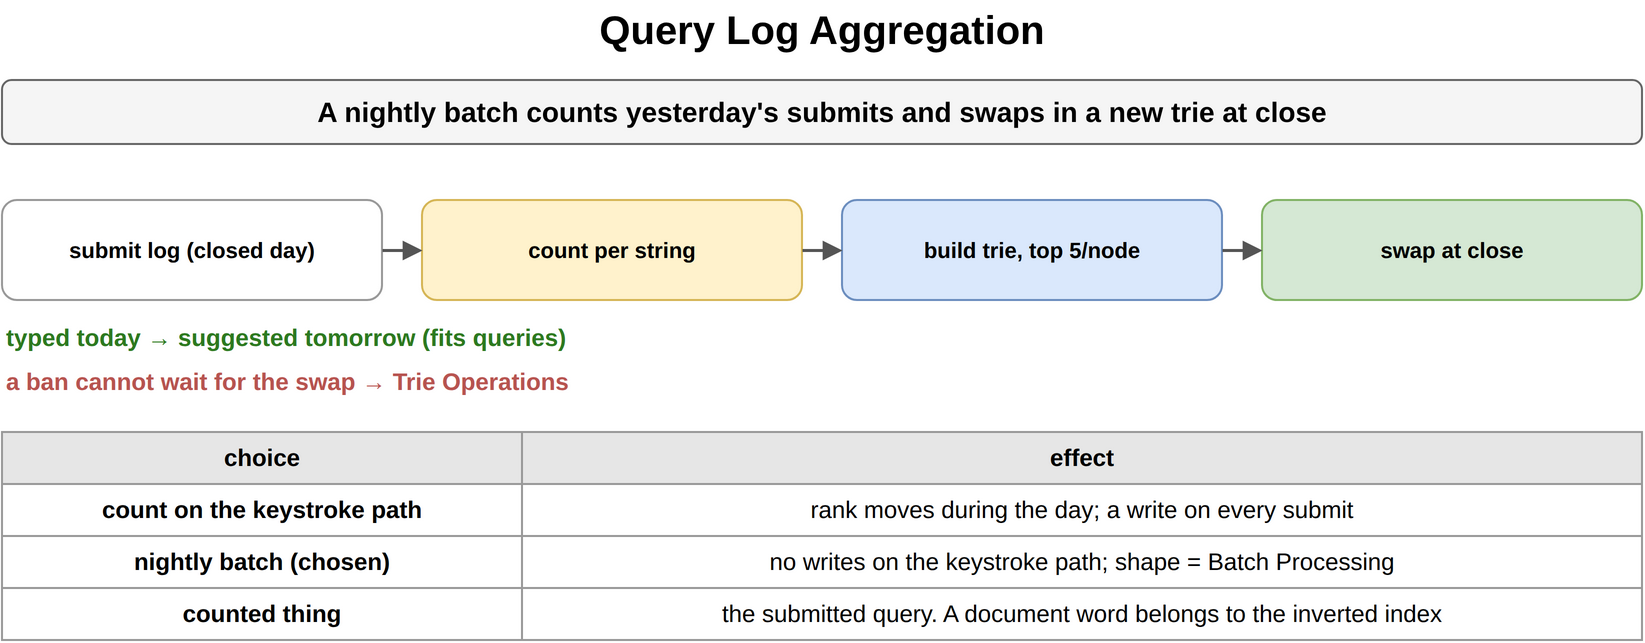

The diagram above was exported from draw.io. Its source (the exported page's mxGraphModel, read from the mxfile embedded in the PNG):
<mxGraphModel dx="900" dy="346" grid="1" gridSize="10" guides="1" tooltips="1" connect="1" arrows="1" fold="1" page="1" pageScale="1" pageWidth="900" pageHeight="346" math="0" shadow="0">
  <root>
    <mxCell id="0" />
    <mxCell id="1" parent="0" />
    <mxCell id="c1" value="Query Log Aggregation" style="text;html=1;align=center;verticalAlign=middle;whiteSpace=wrap;fontSize=20;fontStyle=1;" vertex="1" parent="1">
      <mxGeometry x="40" y="10" width="820" height="30" as="geometry" />
    </mxCell>
    <mxCell id="c2" value="A nightly batch counts yesterday's submits and swaps in a new trie at close" style="rounded=1;whiteSpace=wrap;html=1;fillColor=#f5f5f5;strokeColor=#666666;fontStyle=1;fontSize=14;" vertex="1" parent="1">
      <mxGeometry x="40" y="50" width="820" height="32" as="geometry" />
    </mxCell>
    <mxCell id="c3" value="submit log (closed day)" style="rounded=1;whiteSpace=wrap;html=1;fillColor=#ffffff;strokeColor=#999999;fontSize=11;align=center;fontStyle=1;" vertex="1" parent="1">
      <mxGeometry x="40" y="110" width="190" height="50" as="geometry" />
    </mxCell>
    <mxCell id="c4" value="count per string" style="rounded=1;whiteSpace=wrap;html=1;fillColor=#fff2cc;strokeColor=#d6b656;fontSize=11;align=center;fontStyle=1;" vertex="1" parent="1">
      <mxGeometry x="250" y="110" width="190" height="50" as="geometry" />
    </mxCell>
    <mxCell id="c5" value="build trie, top 5/node" style="rounded=1;whiteSpace=wrap;html=1;fillColor=#dae8fc;strokeColor=#6c8ebf;fontSize=11;align=center;fontStyle=1;" vertex="1" parent="1">
      <mxGeometry x="460" y="110" width="190" height="50" as="geometry" />
    </mxCell>
    <mxCell id="c6" value="swap at close" style="rounded=1;whiteSpace=wrap;html=1;fillColor=#d5e8d4;strokeColor=#82b366;fontSize=11;align=center;fontStyle=1;" vertex="1" parent="1">
      <mxGeometry x="670" y="110" width="190" height="50" as="geometry" />
    </mxCell>
    <mxCell id="c7" value="" style="endArrow=block;endSize=6;html=1;strokeWidth=1.5;strokeColor=#555555;fontSize=11;labelBackgroundColor=#ffffff;" edge="1" parent="1" source="c3" target="c4">
      <mxGeometry relative="1" as="geometry" />
    </mxCell>
    <mxCell id="c8" value="" style="endArrow=block;endSize=6;html=1;strokeWidth=1.5;strokeColor=#555555;fontSize=11;labelBackgroundColor=#ffffff;" edge="1" parent="1" source="c4" target="c5">
      <mxGeometry relative="1" as="geometry" />
    </mxCell>
    <mxCell id="c9" value="" style="endArrow=block;endSize=6;html=1;strokeWidth=1.5;strokeColor=#555555;fontSize=11;labelBackgroundColor=#ffffff;" edge="1" parent="1" source="c5" target="c6">
      <mxGeometry relative="1" as="geometry" />
    </mxCell>
    <mxCell id="c10" value="typed today → suggested tomorrow (fits queries)" style="text;html=1;whiteSpace=wrap;fontSize=11;align=left;verticalAlign=middle;fontSize=12;fontColor=#2d7a1f;fontStyle=1;" vertex="1" parent="1">
      <mxGeometry x="40" y="170" width="500" height="18" as="geometry" />
    </mxCell>
    <mxCell id="c11" value="a ban cannot wait for the swap → Trie Operations" style="text;html=1;whiteSpace=wrap;fontSize=11;align=left;verticalAlign=middle;fontSize=12;fontColor=#b85450;fontStyle=1;" vertex="1" parent="1">
      <mxGeometry x="40" y="192" width="500" height="18" as="geometry" />
    </mxCell>
    <mxCell id="c12" value="choice" style="whiteSpace=wrap;html=1;fillColor=#e6e6e6;strokeColor=#999999;fontStyle=1;fontSize=12;" vertex="1" parent="1">
      <mxGeometry x="40" y="226" width="260" height="26" as="geometry" />
    </mxCell>
    <mxCell id="c13" value="effect" style="whiteSpace=wrap;html=1;fillColor=#e6e6e6;strokeColor=#999999;fontStyle=1;fontSize=12;" vertex="1" parent="1">
      <mxGeometry x="300" y="226" width="560" height="26" as="geometry" />
    </mxCell>
    <mxCell id="c14" value="count on the keystroke path" style="whiteSpace=wrap;html=1;strokeColor=#999999;fontSize=12;fillColor=#ffffff;fontStyle=1;" vertex="1" parent="1">
      <mxGeometry x="40" y="252" width="260" height="26" as="geometry" />
    </mxCell>
    <mxCell id="c15" value="rank moves during the day; a write on every submit" style="whiteSpace=wrap;html=1;strokeColor=#999999;fontSize=12;fillColor=#ffffff;" vertex="1" parent="1">
      <mxGeometry x="300" y="252" width="560" height="26" as="geometry" />
    </mxCell>
    <mxCell id="c16" value="nightly batch (chosen)" style="whiteSpace=wrap;html=1;strokeColor=#999999;fontSize=12;fillColor=#ffffff;fontStyle=1;" vertex="1" parent="1">
      <mxGeometry x="40" y="278" width="260" height="26" as="geometry" />
    </mxCell>
    <mxCell id="c17" value="no writes on the keystroke path; shape = Batch Processing" style="whiteSpace=wrap;html=1;strokeColor=#999999;fontSize=12;fillColor=#ffffff;" vertex="1" parent="1">
      <mxGeometry x="300" y="278" width="560" height="26" as="geometry" />
    </mxCell>
    <mxCell id="c18" value="counted thing" style="whiteSpace=wrap;html=1;strokeColor=#999999;fontSize=12;fillColor=#ffffff;fontStyle=1;" vertex="1" parent="1">
      <mxGeometry x="40" y="304" width="260" height="26" as="geometry" />
    </mxCell>
    <mxCell id="c19" value="the submitted query. A document word belongs to the inverted index" style="whiteSpace=wrap;html=1;strokeColor=#999999;fontSize=12;fillColor=#ffffff;" vertex="1" parent="1">
      <mxGeometry x="300" y="304" width="560" height="26" as="geometry" />
    </mxCell>
  </root>
</mxGraphModel>